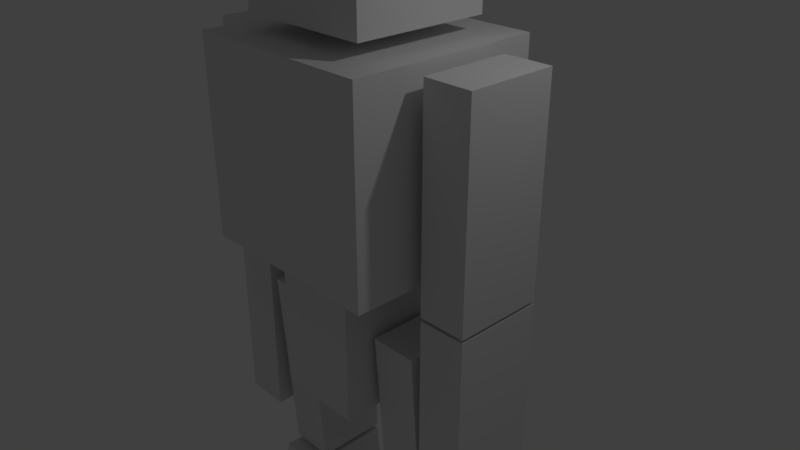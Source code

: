 # Source: character_02.blend  (saved by Blender 2.79.0; exported with 4.5.12 LTS)
import bpy
from mathutils import Matrix  # noqa: F401  (used for matrix-valued properties, if any)

bpy.ops.wm.read_factory_settings(use_empty=True)
scene = bpy.context.scene
scene.name = 'Scene'

# ---- collections
col_collection_1 = bpy.data.collections.new('Collection 1'); scene.collection.children.link(col_collection_1)

# ---- materials (node trees are filled in below, after node groups)
mat_character_02 = bpy.data.materials.new('character_02')
mat_character_02.alpha_threshold = 0.0
mat_character_02.use_transparent_shadow = False
mat_character_02.roughness = 0.5

# ---- material node trees

# ---- world
world_world = bpy.data.worlds.new('World'); scene.world = world_world
world_world.color = (0.05088, 0.05088, 0.05088)
world_world.use_sun_shadow = False
world_world.sun_shadow_jitter_overblur = 0.0
world_world.cycles.sampling_method = 'MANUAL'

# ---- cameras
cam_camera = bpy.data.cameras.new('Camera')
cam_camera.clip_end = 100.0
cam_camera.lens = 35.0
cam_camera.sensor_width = 32.0
cam_camera.sensor_height = 18.0
cam_camera.ortho_scale = 7.314
cam_camera.dof.focus_distance = 0.0
cam_camera.dof.aperture_fstop = 128.0

# ---- lights
light_lamp = bpy.data.lights.new('Lamp', 'POINT')
light_lamp.transmission_factor = 0.0
light_lamp.cutoff_distance = 30.0
light_lamp.energy = 100.0
light_lamp.shadow_buffer_clip_start = 1.001
light_lamp.shadow_soft_size = 0.1
light_lamp.shadow_maximum_resolution = 0.006
light_lamp.use_absolute_resolution = True

# ---- meshes
me_cube_006 = bpy.data.meshes.new('Cube.006')
me_cube_006.from_pydata([(0.5818, -1.368, -1.609), (0.688, -0.5321, 1.225), (0.5818, 0.6272, -1.609), (0.688, 0.7013, 1.225), (1.445, -1.368, -1.609), (1.339, -0.5321, 1.225), (1.445, 0.6272, -1.609), (1.339, 0.7013, 1.225), (0.6349, -0.7705, -0.1917), (0.6349, 0.8077, -0.1917), (1.392, 0.8077, -0.1917), (1.392, -0.7705, -0.1917), (0.5818, -1.665, -1.964), (0.5818, 0.6272, -1.964), (1.445, -1.665, -1.964), (1.445, 0.6272, -1.964), (0.0, -1.322, 5.096), (0.0, -1.322, 7.74), (0.0, 1.322, 5.096), (0.0, 1.322, 7.74), (1.322, -1.322, 5.096), (1.322, -1.322, 7.74), (1.322, 1.322, 5.096), (1.322, 1.322, 7.74), (1.484, -0.5321, 4.809), (1.484, -0.5321, 7.643), (1.484, 0.7013, 4.809), (1.484, 0.7013, 7.643), (2.135, -0.5321, 4.809), (2.135, -0.5321, 7.643), (2.135, 0.7013, 4.809), (2.135, 0.7013, 7.643), (0.9409, 0.926, 7.942), (0.9409, -0.926, 7.942), (0.0, -0.926, 7.942), (0.0, 0.926, 7.942), (0.9409, 0.926, 9.794), (0.9409, -0.926, 9.794), (0.0, -0.926, 9.794), (0.0, 0.926, 9.794), (1.484, -0.5321, 1.929), (1.484, -0.5321, 4.763), (1.484, 0.7013, 1.929), (1.484, 0.7013, 4.763), (2.135, -0.5321, 1.929), (2.135, -0.5321, 4.763), (2.135, 0.7013, 1.929), (2.135, 0.7013, 4.763), (0.688, -0.3332, 1.3), (0.688, -0.5321, 4.134), (0.688, 0.7013, 1.3), (0.688, 0.7013, 4.134), (1.339, -0.3332, 1.3), (1.339, -0.5321, 4.134), (1.339, 0.7013, 1.3), (1.339, 0.7013, 4.134), (0.0, -0.9168, 3.024), (0.0, -0.9168, 4.858), (0.0, 0.9168, 3.024), (0.0, 0.9168, 4.858), (0.5974, -0.9168, 3.024), (0.5974, -0.9168, 4.858), (0.5974, 0.9168, 3.024), (0.5974, 0.9168, 4.858)], [], [(8, 1, 3, 9), (9, 3, 7, 10), (10, 7, 5, 11), (11, 5, 1, 8), (4, 0, 12, 14), (7, 3, 1, 5), (4, 11, 8, 0), (6, 10, 11, 4), (2, 9, 10, 6), (0, 8, 9, 2), (2, 6, 15, 13), (0, 2, 13, 12), (6, 4, 14, 15), (13, 15, 14, 12), (18, 19, 23, 22), (22, 23, 21, 20), (20, 21, 17, 16), (18, 22, 20, 16), (23, 19, 17, 21), (24, 25, 27, 26), (26, 27, 31, 30), (30, 31, 29, 28), (28, 29, 25, 24), (26, 30, 28, 24), (31, 27, 25, 29), (32, 33, 34, 35), (36, 39, 38, 37), (32, 36, 37, 33), (33, 37, 38, 34), (36, 32, 35, 39), (40, 41, 43, 42), (42, 43, 47, 46), (46, 47, 45, 44), (44, 45, 41, 40), (42, 46, 44, 40), (47, 43, 41, 45), (48, 49, 51, 50), (50, 51, 55, 54), (54, 55, 53, 52), (52, 53, 49, 48), (50, 54, 52, 48), (55, 51, 49, 53), (58, 59, 63, 62), (62, 63, 61, 60), (60, 61, 57, 56), (58, 62, 60, 56), (63, 59, 57, 61)])
_uv = me_cube_006.uv_layers.new(name='UVMap')
_uv.uv.foreach_set('vector', [0.2471, 0.7595, 0.2692, 0.628, 0.3836, 0.628, 0.3935, 0.7595, 0.3746, 0.7442, 0.5064, 0.7491, 0.5064, 0.8095, 0.3746, 0.8144, 0.147, 0.635, 0.1371, 0.7666, 0.0227, 0.7666, 0.0005945, 0.635, 0.3893, 0.7594, 0.3844, 0.8927, 0.324, 0.8927, 0.3191, 0.7594, 0.395, 0.4825, 0.3149, 0.4825, 0.3149, 0.4395, 0.395, 0.4395, 0.2035, 0.939, 0.2035, 0.9994, 0.08907, 0.9994, 0.08907, 0.939, 0.3908, 0.644, 0.3859, 0.7866, 0.3157, 0.7866, 0.3108, 0.644, 0.2744, 0.6659, 0.2911, 0.7974, 0.1447, 0.7974, 0.08928, 0.6659, 0.4181, 0.8239, 0.4132, 0.9564, 0.343, 0.9564, 0.338, 0.8239, 0.3147, 0.6811, 0.4462, 0.7365, 0.4462, 0.8829, 0.3147, 0.8662, 0.3715, 0.4973, 0.4516, 0.4973, 0.4516, 0.5303, 0.3715, 0.5303, 0.4059, 0.8623, 0.591, 0.8623, 0.591, 0.8952, 0.3783, 0.8952, 0.5099, 0.5393, 0.3249, 0.5393, 0.2973, 0.5063, 0.5099, 0.5063, 0.2628, 0.8318, 0.2628, 0.9119, 0.05022, 0.9119, 0.05022, 0.8318, 0.6169, -0.002469, 0.6175, 0.2428, 0.4949, 0.2432, 0.4942, -0.002133, 0.492, -0.003312, 0.492, 0.242, 0.2467, 0.242, 0.2467, -0.003312, 0.2471, -0.004464, 0.2471, 0.2408, 0.1244, 0.2408, 0.1244, -0.004464, 0.4924, 0.5041, 0.4924, 0.6268, 0.2471, 0.6268, 0.2471, 0.5041, 0.4377, 0.4086, 0.4377, 0.5313, 0.1924, 0.5313, 0.1924, 0.4086, 0.2022, 0.7041, 0.4651, 0.7041, 0.4651, 0.8186, 0.2022, 0.8186, 0.4065, 0.6061, 0.4065, 0.869, 0.3461, 0.869, 0.3461, 0.6061, 0.3787, 0.472, 0.3787, 0.621, 0.3139, 0.621, 0.3139, 0.472, 0.2086, 0.635, 0.2086, 0.8979, 0.1482, 0.8979, 0.1482, 0.635, 0.3361, 0.9058, 0.3361, 0.9662, 0.2217, 0.9662, 0.2217, 0.9058, 0.3861, 0.6628, 0.3861, 0.7232, 0.2717, 0.7232, 0.2717, 0.6628, 0.3935, 0.848, 0.2217, 0.848, 0.2217, 0.7607, 0.3935, 0.7607, 0.323, 0.7114, 0.4103, 0.7114, 0.4103, 0.8833, 0.323, 0.8833, 0.4083, 0.6588, 0.4083, 0.8306, 0.2365, 0.8306, 0.2365, 0.6588, 0.9632, 0.3935, 0.9632, 0.974, 0.6683, 0.974, 0.6683, 0.3935, 0.2755, 0.8247, 0.2755, 0.6528, 0.3628, 0.6528, 0.3628, 0.8247, 0.4771, 0.5221, 0.4771, 0.785, 0.3627, 0.785, 0.3627, 0.5221, 0.4551, 0.628, 0.4551, 0.8909, 0.3947, 0.8909, 0.3947, 0.628, 0.3787, 0.3848, 0.3787, 0.6477, 0.2643, 0.6477, 0.2643, 0.3848, 0.3604, 0.5522, 0.3604, 0.8151, 0.3, 0.8151, 0.3, 0.5522, 0.483, 0.9121, 0.483, 0.9724, 0.3686, 0.9724, 0.3686, 0.9121, 0.4326, 0.7871, 0.4326, 0.8474, 0.3182, 0.8474, 0.3182, 0.7871, 0.388, 0.6334, 0.4064, 0.8963, 0.292, 0.8963, 0.292, 0.6334, 0.4211, 0.5592, 0.4211, 0.8221, 0.3607, 0.8221, 0.3607, 0.5592, 0.4795, 0.6549, 0.4795, 0.9178, 0.365, 0.9178, 0.3835, 0.6549, 0.3535, 0.5893, 0.3535, 0.8528, 0.2931, 0.8528, 0.2931, 0.5893, 0.4743, 0.6504, 0.4743, 0.7108, 0.3784, 0.7108, 0.3784, 0.6504, 0.4517, 0.9058, 0.4517, 0.9662, 0.3373, 0.9662, 0.3373, 0.9058, 0.1445, 0.7677, 0.1445, 0.9378, 0.08907, 0.9378, 0.08907, 0.7677, 0.4926, 0.783, 0.4926, 0.9531, 0.3225, 0.9531, 0.3225, 0.783, 0.3244, 0.6295, 0.3244, 0.7996, 0.269, 0.7996, 0.269, 0.6295, 0.5191, 0.8408, 0.5191, 0.8962, 0.349, 0.8962, 0.349, 0.8408, 0.3918, 0.8492, 0.3918, 0.9046, 0.2217, 0.9046, 0.2217, 0.8492])
me_cube_006.materials.append(mat_character_02)
me_cube_006.use_remesh_preserve_volume = False
me_cube_006.use_remesh_preserve_attributes = False
me_cube_006.use_mirror_vertex_groups = False
me_cube_006.update()
arm_armature = bpy.data.armatures.new('Armature')  # bones are not reproduced

# ---- objects
ob_armature = bpy.data.objects.new('Armature', arm_armature)
ob_cube_006 = bpy.data.objects.new('Cube.006', me_cube_006)
ob_lamp = bpy.data.objects.new('Lamp', light_lamp)
ob_camera = bpy.data.objects.new('Camera', cam_camera)

# ---- transforms, parenting, visibility, modifiers, constraints
ob_armature.location = (0.06553, 2.244, -0.7981)
ob_armature.show_in_front = True
ob_armature.lineart.crease_threshold = 0.0
ob_cube_006.parent = ob_armature
ob_cube_006.matrix_parent_inverse = Matrix(((1.0, 1.863e-09, 0.0, -0.06553), (0.0, 1.0, 0.0, -2.244), (0.0, 0.0, 1.0, 0.7981), (0.0, 0.0, 0.0, 1.0)))
ob_cube_006.location = (0.0, 0.0, -4.858)
ob_cube_006.lock_rotations_4d = False
ob_cube_006.empty_display_type = 'ARROWS'
ob_cube_006.lineart.crease_threshold = 0.0
_vg = ob_cube_006.vertex_groups.new(name='Bone')
_vg = ob_cube_006.vertex_groups.new(name='Bone.001')
for _i, _w in zip([16, 17, 18, 19, 20, 21, 22, 23], [0.2293, 0.05552, 0.9925, 0.09963, 0.3354, 0.06537, 0.8881, 0.08645]): _vg.add([_i], _w, 'REPLACE')
_vg = ob_cube_006.vertex_groups.new(name='Bone.002')
for _i, _w in zip([16, 17, 20, 21], [0.5625, 0.07759, 0.3404, 0.06368]): _vg.add([_i], _w, 'REPLACE')
_vg = ob_cube_006.vertex_groups.new(name='Bone.002_L')
for _i, _w in zip([17, 19, 20, 21, 22, 23, 24, 25, 27, 29, 31], [0.06252, 0.2105, 0.04768, 0.1074, 0.05415, 0.7204, 0.004075, 0.7373, 0.2188, 0.5363, 0.4536]): _vg.add([_i], _w, 'REPLACE')
_vg = ob_cube_006.vertex_groups.new(name='Bone.002_L.001')
for _i, _w in zip([24, 25, 26, 27, 28, 29, 30, 31], [0.973, 0.2627, 0.9914, 0.7812, 0.9792, 0.4637, 0.9896, 0.5464]): _vg.add([_i], _w, 'REPLACE')
_vg = ob_cube_006.vertex_groups.new(name='Bone.002_L.002')
_vg.add([40, 41, 42, 43, 44, 45, 46, 47], 1.0, 'REPLACE')
_vg = ob_cube_006.vertex_groups.new(name='Bone.002_R')
for _i, _w in zip([16, 17, 19, 20, 21], [0.08137, 0.5108, 0.0348, 0.08414, 0.1683]): _vg.add([_i], _w, 'REPLACE')
_vg = ob_cube_006.vertex_groups.new(name='Bone.002_R.001')
_vg = ob_cube_006.vertex_groups.new(name='Bone.002_R.002')
_vg = ob_cube_006.vertex_groups.new(name='Bone.005')
for _i, _w in zip([16, 17, 19, 20, 21, 22, 23], [0.1019, 0.2936, 0.6395, 0.1912, 0.5953, 0.0009784, 0.1649]): _vg.add([_i], _w, 'REPLACE')
_vg = ob_cube_006.vertex_groups.new(name='Bone.006')
_vg.add([32, 33, 34, 35, 36, 37, 38, 39], 1.0, 'REPLACE')
_vg = ob_cube_006.vertex_groups.new(name='Bone.003')
for _i, _w in zip([56, 57, 58, 59, 60, 61, 62, 63], [0.183, 0.8521, 0.2692, 0.925, 0.1852, 0.8534, 0.4547, 0.9282]): _vg.add([_i], _w, 'REPLACE')
_vg = ob_cube_006.vertex_groups.new(name='Bone.004_L')
for _i, _w in zip([49, 51, 53, 55, 56, 57, 58, 60, 61, 62], [0.7352, 0.2233, 0.5394, 0.4548, 0.3583, 0.07905, 0.02076, 0.5836, 0.08975, 0.022]): _vg.add([_i], _w, 'REPLACE')
_vg = ob_cube_006.vertex_groups.new(name='Bone.004_L.001')
for _i, _w in zip([48, 49, 50, 51, 52, 53, 54, 55], [0.9809, 0.2648, 0.9905, 0.7767, 0.9858, 0.4606, 0.9901, 0.5452]): _vg.add([_i], _w, 'REPLACE')
_vg = ob_cube_006.vertex_groups.new(name='Bone.004_L.002')
_vg.add([0, 1, 2, 3, 4, 5, 6, 7, 8, 9, 10, 11, 12, 13, 14, 15], 1.0, 'REPLACE')
_vg = ob_cube_006.vertex_groups.new(name='Bone.004_R')
for _i, _w in zip([56, 57, 58, 59, 60, 61, 62, 63], [0.4586, 0.06887, 0.6954, 0.06395, 0.2312, 0.05688, 0.5093, 0.05956]): _vg.add([_i], _w, 'REPLACE')
_vg = ob_cube_006.vertex_groups.new(name='Bone.004_R.001')
_vg = ob_cube_006.vertex_groups.new(name='Bone.004_R.002')
_m = ob_cube_006.modifiers.new('Mirror', 'MIRROR')
_m.use_clip = True
_m = ob_cube_006.modifiers.new('Armature', 'ARMATURE')
_m.object = ob_armature
ob_lamp.location = (4.076, 1.005, 5.904)
ob_lamp.rotation_euler = (0.6503, 0.05522, 1.866)
ob_lamp.lock_rotations_4d = False
ob_lamp.empty_display_type = 'ARROWS'
ob_lamp.color = (0.0, 0.0, 0.0, 0.0)
ob_lamp.lineart.crease_threshold = 0.0
ob_camera.location = (7.481, -6.508, 5.344)
ob_camera.rotation_euler = (1.109, 0.0, 0.8149)
ob_camera.lock_rotations_4d = False
ob_camera.empty_display_type = 'ARROWS'
ob_camera.color = (0.0, 0.0, 0.0, 0.0)
ob_camera.display_type = 'WIRE'
ob_camera.lineart.crease_threshold = 0.0

# ---- collection membership
col_collection_1.objects.link(ob_armature)
col_collection_1.objects.link(ob_cube_006)
col_collection_1.objects.link(ob_lamp)
col_collection_1.objects.link(ob_camera)

# ---- scene / render settings (as saved in the file)
scene.camera = ob_camera
scene.frame_start = 0; scene.frame_end = 50; scene.frame_set(0)
scene.render.engine = 'BLENDER_EEVEE_NEXT'
scene.render.resolution_percentage = 50
scene.render.dither_intensity = 0.0
scene.cycles.use_denoising = False
scene.cycles.samples = 128
scene.cycles.sampling_pattern = 'TABULATED_SOBOL'
scene.cycles.use_adaptive_sampling = False
scene.cycles.use_light_tree = False
scene.cycles.blur_glossy = 0.0
scene.cycles.sample_clamp_indirect = 0.0
scene.view_settings.view_transform = 'Standard'
bpy.context.view_layer.update()
